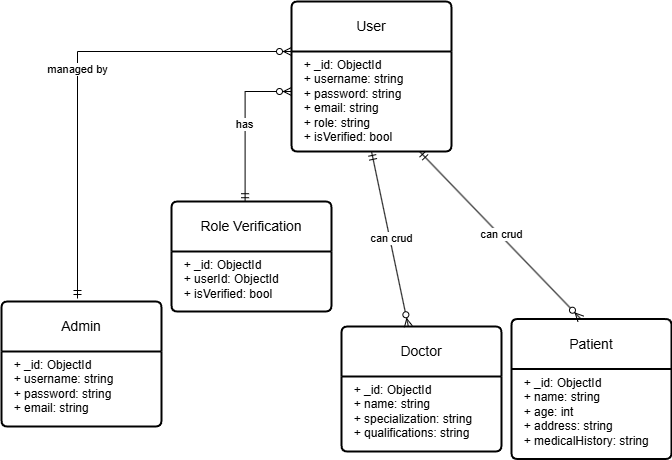

The diagram above was exported from draw.io. Its source (the exported page's mxGraphModel, read from the mxfile embedded in the PNG):
<mxGraphModel dx="1687" dy="915" grid="1" gridSize="10" guides="1" tooltips="1" connect="1" arrows="1" fold="1" page="1" pageScale="1" pageWidth="850" pageHeight="1100" math="0" shadow="0">
  <root>
    <mxCell id="0" />
    <mxCell id="1" parent="0" />
    <mxCell id="ug-x4k_PGpHynRFjTskH-1" value="Role Verification" style="swimlane;childLayout=stackLayout;horizontal=1;startSize=50;horizontalStack=0;rounded=1;fontSize=14;fontStyle=0;strokeWidth=2;resizeParent=0;resizeLast=1;shadow=0;dashed=0;align=center;arcSize=4;whiteSpace=wrap;html=1;" vertex="1" parent="1">
      <mxGeometry x="300" y="400" width="160" height="110" as="geometry" />
    </mxCell>
    <mxCell id="ug-x4k_PGpHynRFjTskH-2" value="&lt;div&gt;&amp;nbsp; + _id: ObjectId&lt;/div&gt;&lt;div&gt;&amp;nbsp; + userId: ObjectId&lt;/div&gt;&lt;div&gt;&amp;nbsp; + isVerified: bool&lt;/div&gt;" style="align=left;strokeColor=none;fillColor=none;spacingLeft=4;fontSize=12;verticalAlign=top;resizable=0;rotatable=0;part=1;html=1;" vertex="1" parent="ug-x4k_PGpHynRFjTskH-1">
      <mxGeometry y="50" width="160" height="60" as="geometry" />
    </mxCell>
    <mxCell id="ug-x4k_PGpHynRFjTskH-3" value="User" style="swimlane;childLayout=stackLayout;horizontal=1;startSize=50;horizontalStack=0;rounded=1;fontSize=14;fontStyle=0;strokeWidth=2;resizeParent=0;resizeLast=1;shadow=0;dashed=0;align=center;arcSize=4;whiteSpace=wrap;html=1;" vertex="1" parent="1">
      <mxGeometry x="420" y="200" width="160" height="150" as="geometry" />
    </mxCell>
    <mxCell id="ug-x4k_PGpHynRFjTskH-4" value="&lt;div&gt;&amp;nbsp; + _id: ObjectId&lt;/div&gt;&lt;div&gt;&amp;nbsp; + username: string&lt;/div&gt;&lt;div&gt;&amp;nbsp; + password: string&lt;/div&gt;&lt;div&gt;&amp;nbsp; + email: string&lt;/div&gt;&lt;div&gt;&amp;nbsp; + role: string&lt;/div&gt;&lt;div&gt;&amp;nbsp; + isVerified: bool&lt;/div&gt;" style="align=left;strokeColor=none;fillColor=none;spacingLeft=4;fontSize=12;verticalAlign=top;resizable=0;rotatable=0;part=1;html=1;" vertex="1" parent="ug-x4k_PGpHynRFjTskH-3">
      <mxGeometry y="50" width="160" height="100" as="geometry" />
    </mxCell>
    <mxCell id="ug-x4k_PGpHynRFjTskH-7" value="Patient" style="swimlane;childLayout=stackLayout;horizontal=1;startSize=50;horizontalStack=0;rounded=1;fontSize=14;fontStyle=0;strokeWidth=2;resizeParent=0;resizeLast=1;shadow=0;dashed=0;align=center;arcSize=4;whiteSpace=wrap;html=1;" vertex="1" parent="1">
      <mxGeometry x="640" y="517.5" width="160" height="140" as="geometry" />
    </mxCell>
    <mxCell id="ug-x4k_PGpHynRFjTskH-8" value="&lt;div&gt;&amp;nbsp; + _id: ObjectId&lt;/div&gt;&lt;div&gt;&amp;nbsp; + name: string&lt;/div&gt;&lt;div&gt;&amp;nbsp; + age: int&lt;/div&gt;&lt;div&gt;&amp;nbsp; + address: string&lt;/div&gt;&lt;div&gt;&amp;nbsp; + medicalHistory: string&lt;/div&gt;" style="align=left;strokeColor=none;fillColor=none;spacingLeft=4;fontSize=12;verticalAlign=top;resizable=0;rotatable=0;part=1;html=1;" vertex="1" parent="ug-x4k_PGpHynRFjTskH-7">
      <mxGeometry y="50" width="160" height="90" as="geometry" />
    </mxCell>
    <mxCell id="ug-x4k_PGpHynRFjTskH-9" value="Admin" style="swimlane;childLayout=stackLayout;horizontal=1;startSize=50;horizontalStack=0;rounded=1;fontSize=14;fontStyle=0;strokeWidth=2;resizeParent=0;resizeLast=1;shadow=0;dashed=0;align=center;arcSize=4;whiteSpace=wrap;html=1;" vertex="1" parent="1">
      <mxGeometry x="130" y="500" width="160" height="125" as="geometry" />
    </mxCell>
    <mxCell id="ug-x4k_PGpHynRFjTskH-10" value="&lt;div&gt;&lt;div&gt;&amp;nbsp; + _id: ObjectId&lt;/div&gt;&lt;div&gt;&amp;nbsp; + username: string&lt;/div&gt;&lt;div&gt;&amp;nbsp; + password: string&lt;/div&gt;&lt;div&gt;&amp;nbsp; + email: string&lt;/div&gt;&lt;/div&gt;" style="align=left;strokeColor=none;fillColor=none;spacingLeft=4;fontSize=12;verticalAlign=top;resizable=0;rotatable=0;part=1;html=1;" vertex="1" parent="ug-x4k_PGpHynRFjTskH-9">
      <mxGeometry y="50" width="160" height="75" as="geometry" />
    </mxCell>
    <mxCell id="ug-x4k_PGpHynRFjTskH-23" value="Doctor" style="swimlane;childLayout=stackLayout;horizontal=1;startSize=50;horizontalStack=0;rounded=1;fontSize=14;fontStyle=0;strokeWidth=2;resizeParent=0;resizeLast=1;shadow=0;dashed=0;align=center;arcSize=4;whiteSpace=wrap;html=1;" vertex="1" parent="1">
      <mxGeometry x="470" y="525" width="160" height="125" as="geometry" />
    </mxCell>
    <mxCell id="ug-x4k_PGpHynRFjTskH-24" value="&lt;div&gt;&amp;nbsp; + _id: ObjectId&lt;/div&gt;&lt;div&gt;&amp;nbsp; + name: string&lt;/div&gt;&lt;div&gt;&amp;nbsp; + specialization: string&lt;/div&gt;&lt;div&gt;&amp;nbsp; + qualifications: string&lt;/div&gt;" style="align=left;strokeColor=none;fillColor=none;spacingLeft=4;fontSize=12;verticalAlign=top;resizable=0;rotatable=0;part=1;html=1;" vertex="1" parent="ug-x4k_PGpHynRFjTskH-23">
      <mxGeometry y="50" width="160" height="75" as="geometry" />
    </mxCell>
    <mxCell id="ug-x4k_PGpHynRFjTskH-28" value="" style="fontSize=12;html=1;endArrow=ERzeroToMany;startArrow=ERmandOne;rounded=0;entryX=0;entryY=0.4;entryDx=0;entryDy=0;entryPerimeter=0;edgeStyle=orthogonalEdgeStyle;exitX=0.46;exitY=0.002;exitDx=0;exitDy=0;exitPerimeter=0;" edge="1" parent="1" source="ug-x4k_PGpHynRFjTskH-1" target="ug-x4k_PGpHynRFjTskH-4">
      <mxGeometry width="100" height="100" relative="1" as="geometry">
        <mxPoint x="260" y="620" as="sourcePoint" />
        <mxPoint x="360" y="520" as="targetPoint" />
      </mxGeometry>
    </mxCell>
    <mxCell id="ug-x4k_PGpHynRFjTskH-29" value="has" style="edgeLabel;html=1;align=center;verticalAlign=middle;resizable=0;points=[];" vertex="1" connectable="0" parent="ug-x4k_PGpHynRFjTskH-28">
      <mxGeometry x="-0.0013" y="1" relative="1" as="geometry">
        <mxPoint as="offset" />
      </mxGeometry>
    </mxCell>
    <mxCell id="ug-x4k_PGpHynRFjTskH-30" value="" style="fontSize=12;html=1;endArrow=ERzeroToMany;startArrow=ERmandOne;rounded=0;entryX=0;entryY=0;entryDx=0;entryDy=0;exitX=0.475;exitY=-0.024;exitDx=0;exitDy=0;exitPerimeter=0;edgeStyle=orthogonalEdgeStyle;" edge="1" parent="1" source="ug-x4k_PGpHynRFjTskH-9" target="ug-x4k_PGpHynRFjTskH-4">
      <mxGeometry width="100" height="100" relative="1" as="geometry">
        <mxPoint x="390" y="324" as="sourcePoint" />
        <mxPoint x="510" y="330" as="targetPoint" />
        <Array as="points">
          <mxPoint x="206" y="250" />
        </Array>
      </mxGeometry>
    </mxCell>
    <mxCell id="ug-x4k_PGpHynRFjTskH-31" value="managed by" style="edgeLabel;html=1;align=center;verticalAlign=middle;resizable=0;points=[];" vertex="1" connectable="0" parent="ug-x4k_PGpHynRFjTskH-30">
      <mxGeometry x="-0.0013" y="1" relative="1" as="geometry">
        <mxPoint as="offset" />
      </mxGeometry>
    </mxCell>
    <mxCell id="ug-x4k_PGpHynRFjTskH-34" value="" style="fontSize=12;html=1;endArrow=ERzeroToMany;startArrow=ERmandOne;rounded=0;entryX=0.433;entryY=-0.001;entryDx=0;entryDy=0;entryPerimeter=0;" edge="1" parent="1" source="ug-x4k_PGpHynRFjTskH-4" target="ug-x4k_PGpHynRFjTskH-7">
      <mxGeometry width="100" height="100" relative="1" as="geometry">
        <mxPoint x="150" y="410" as="sourcePoint" />
        <mxPoint x="510" y="421" as="targetPoint" />
      </mxGeometry>
    </mxCell>
    <mxCell id="ug-x4k_PGpHynRFjTskH-35" value="can crud" style="edgeLabel;html=1;align=center;verticalAlign=middle;resizable=0;points=[];" vertex="1" connectable="0" parent="ug-x4k_PGpHynRFjTskH-34">
      <mxGeometry x="-0.0013" y="1" relative="1" as="geometry">
        <mxPoint as="offset" />
      </mxGeometry>
    </mxCell>
    <mxCell id="ug-x4k_PGpHynRFjTskH-36" value="" style="fontSize=12;html=1;endArrow=ERzeroToMany;startArrow=ERmandOne;rounded=0;exitX=0.5;exitY=1;exitDx=0;exitDy=0;" edge="1" parent="1" source="ug-x4k_PGpHynRFjTskH-4" target="ug-x4k_PGpHynRFjTskH-23">
      <mxGeometry width="100" height="100" relative="1" as="geometry">
        <mxPoint x="170" y="390" as="sourcePoint" />
        <mxPoint x="540" y="410" as="targetPoint" />
      </mxGeometry>
    </mxCell>
    <mxCell id="ug-x4k_PGpHynRFjTskH-37" value="can crud" style="edgeLabel;html=1;align=center;verticalAlign=middle;resizable=0;points=[];" vertex="1" connectable="0" parent="ug-x4k_PGpHynRFjTskH-36">
      <mxGeometry x="-0.0013" y="1" relative="1" as="geometry">
        <mxPoint as="offset" />
      </mxGeometry>
    </mxCell>
  </root>
</mxGraphModel>